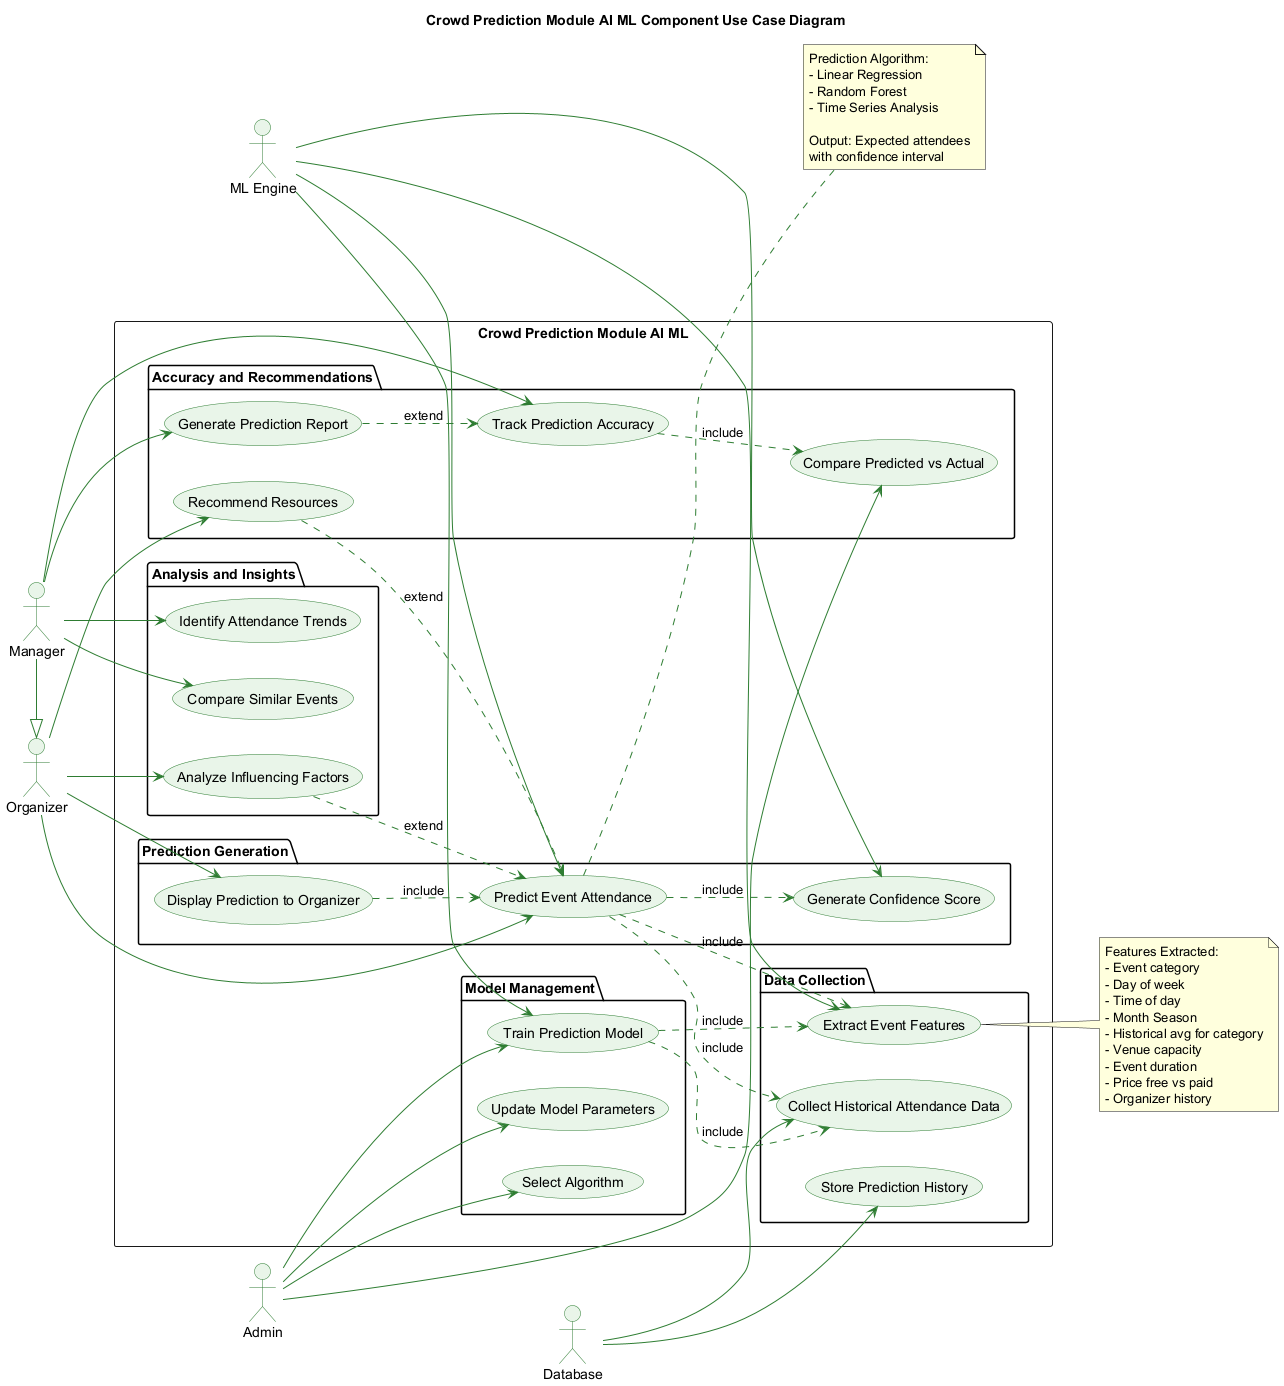

The diagram above was rendered by PlantUML. Its source (embedded in the PNG):
@startuml Crowd_Prediction_UseCase
'==============================================================================
' DIAGRAM: Crowd Prediction Module Use Case Diagram (AI/ML Component)
' PURPOSE: Details the AI/ML crowd prediction functionality
' This is a CORE PROJECT REQUIREMENT
'==============================================================================

skinparam backgroundColor #FEFEFE
skinparam actorBackgroundColor #E8F5E9
skinparam actorBorderColor #2E7D32
skinparam usecaseBackgroundColor #E8F5E9
skinparam usecaseBorderColor #2E7D32
skinparam arrowColor #2E7D32

title Crowd Prediction Module AI ML Component Use Case Diagram

left to right direction

actor "Organizer" as Organizer
actor "Manager" as Manager
actor "Admin" as Admin
actor "ML Engine" as ML
actor "Database" as DB

Manager -|> Organizer

rectangle "Crowd Prediction Module AI ML" {
    
    package "Data Collection" {
        usecase "Collect Historical Attendance Data" as UC_Collect
        usecase "Extract Event Features" as UC_Features
        usecase "Store Prediction History" as UC_StoreHistory
    }
    
    package "Model Management" {
        usecase "Train Prediction Model" as UC_Train
        usecase "Update Model Parameters" as UC_UpdateModel
        usecase "Select Algorithm" as UC_SelectAlgo
    }
    
    package "Prediction Generation" {
        usecase "Predict Event Attendance" as UC_Predict
        usecase "Display Prediction to Organizer" as UC_Display
        usecase "Generate Confidence Score" as UC_Confidence
    }
    
    package "Analysis and Insights" {
        usecase "Analyze Influencing Factors" as UC_Factors
        usecase "Identify Attendance Trends" as UC_Trends
        usecase "Compare Similar Events" as UC_Compare
    }
    
    package "Accuracy and Recommendations" {
        usecase "Track Prediction Accuracy" as UC_TrackAcc
        usecase "Compare Predicted vs Actual" as UC_CompareAcc
        usecase "Recommend Resources" as UC_Recommend
        usecase "Generate Prediction Report" as UC_Report
    }
}

Organizer --> UC_Predict
Organizer --> UC_Display
Organizer --> UC_Factors
Organizer --> UC_Recommend

Manager --> UC_Trends
Manager --> UC_Compare
Manager --> UC_TrackAcc
Manager --> UC_Report

Admin --> UC_Train
Admin --> UC_UpdateModel
Admin --> UC_SelectAlgo
Admin --> UC_CompareAcc

ML --> UC_Train
ML --> UC_Predict
ML --> UC_Features
ML --> UC_Confidence

DB --> UC_Collect
DB --> UC_StoreHistory

UC_Predict ..> UC_Collect : include
UC_Predict ..> UC_Features : include
UC_Predict ..> UC_Confidence : include
UC_Train ..> UC_Collect : include
UC_Train ..> UC_Features : include
UC_Display ..> UC_Predict : include
UC_TrackAcc ..> UC_CompareAcc : include

UC_Recommend ..> UC_Predict : extend
UC_Factors ..> UC_Predict : extend
UC_Report ..> UC_TrackAcc : extend

note right of UC_Features
  Features Extracted:
  - Event category
  - Day of week
  - Time of day
  - Month Season
  - Historical avg for category
  - Venue capacity
  - Event duration
  - Price free vs paid
  - Organizer history
end note

note right of UC_Predict
  Prediction Algorithm:
  - Linear Regression
  - Random Forest
  - Time Series Analysis
  
  Output: Expected attendees
  with confidence interval
end note

@enduml